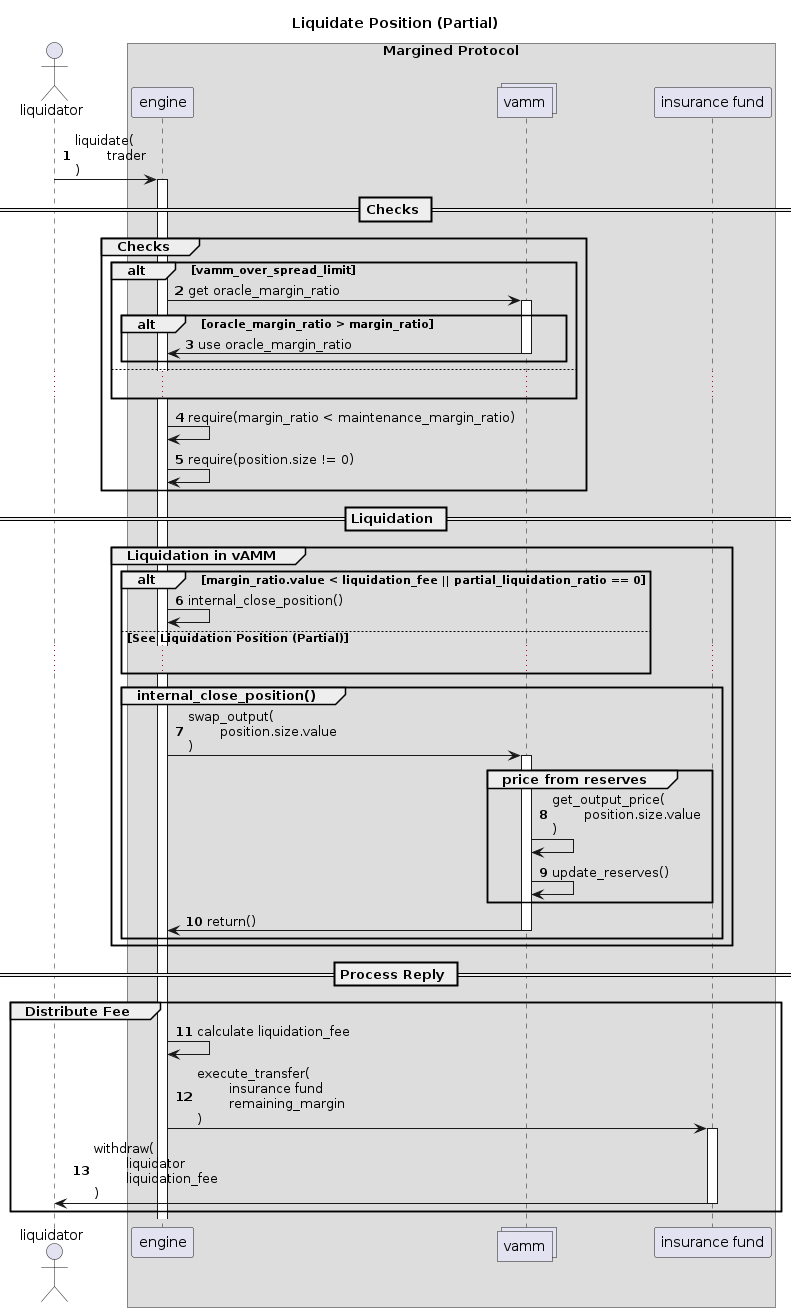

The diagram above was rendered by PlantUML. Its source (embedded in the PNG):
@startuml
autonumber
actor liquidator    

box "Margined Protocol" 
    participant engine    
    collections vamm     
    participant "insurance fund" as insurance    
end box

' box "External"
'     collections "Eligible Collateral" as token
' end box


title Liquidate Position (Partial)

liquidator -> engine : liquidate(\n\ttrader\n)
activate engine

== Checks ==
Group Checks
    alt vamm_over_spread_limit
        engine -> vamm : get oracle_margin_ratio
        activate vamm
        alt oracle_margin_ratio > margin_ratio
            vamm -> engine : use oracle_margin_ratio
            deactivate vamm
        end
    else
        ...
    end 

    engine -> engine : require(margin_ratio < maintenance_margin_ratio)

    engine -> engine : require(position.size != 0)
end
== Liquidation ==
Group Liquidation in vAMM
    alt margin_ratio.value < liquidation_fee || partial_liquidation_ratio == 0
        engine -> engine : internal_close_position()
    else See Liquidation Position (Partial)
        ...
    end

    Group internal_close_position()
        engine -> vamm : swap_output(\n\tposition.size.value\n)
        activate vamm

        Group price from reserves
            vamm -> vamm: get_output_price(\n\tposition.size.value\n)
            vamm -> vamm: update_reserves()
        end
        
        vamm -> engine: return()
        deactivate vamm
    end
end
    == Process Reply ==
Group Distribute Fee
    engine -> engine : calculate liquidation_fee

    engine -> insurance : execute_transfer(\n\tinsurance fund\n\tremaining_margin\n)
    activate insurance

    insurance -> liquidator : withdraw(\n\tliquidator\n\tliquidation_fee\n)
    deactivate insurance
end

@enduml